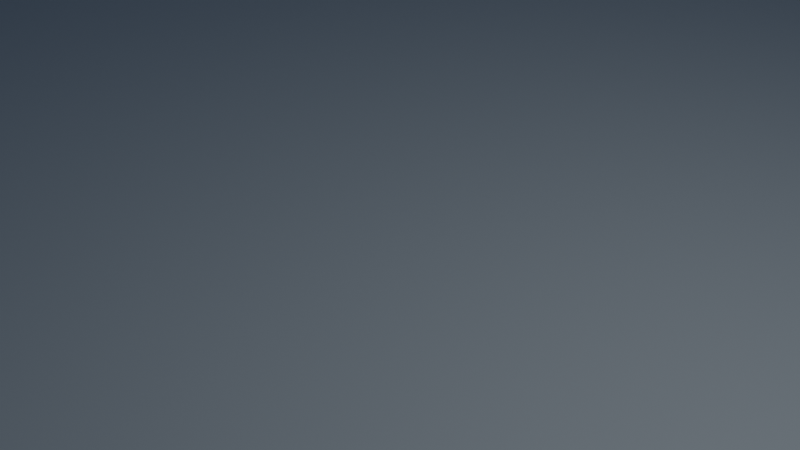 # Source: raster_dark.blend  (saved by Blender 2.83.18; exported with 4.5.12 LTS)
import bpy
from mathutils import Matrix  # noqa: F401  (used for matrix-valued properties, if any)

bpy.ops.wm.read_factory_settings(use_empty=True)
scene = bpy.context.scene
scene.name = 'Scene'

# ---- collections
col_collection = bpy.data.collections.new('Collection'); scene.collection.children.link(col_collection)

# ---- images (referenced by path relative to the original .blend; pixels are not part of the script)
import os
ASSET_DIR = os.environ.get("B2B_ASSET_DIR", "")  # directory of the original .blend (textures are referenced by path, not embedded)
HERE = os.path.dirname(os.path.abspath(__file__))  # packed textures are extracted next to this script under _unpacked/

def load_image(name, relpath, width, height, colorspace="sRGB"):
    """Load a texture the original file referenced (path relative to the .blend, or extracted next to this script)."""
    p = next((c for c in (os.path.join(HERE, relpath), os.path.join(ASSET_DIR, relpath)) if relpath and os.path.exists(c)), "")
    if p:
        img = bpy.data.images.load(p, check_existing=True)
        img.name = name
    else:  # same state as the original file: an image datablock whose file is absent (Cycles renders it pink)
        img = bpy.data.images.new(name, width, height)
        img.source = "FILE"
        img.filepath = "//" + (relpath or name)
    img.colorspace_settings.name = colorspace
    return img
img_raster100_png = load_image('raster100.png', 'raster100.png', 1024, 1024, 'sRGB')

# ---- materials (node trees are filled in below, after node groups)
mat_material_001 = bpy.data.materials.new('Material.001')

# ---- material node trees
mat_material_001.use_nodes = True; mat_material_001.node_tree.nodes.clear()
_N = mat_material_001.node_tree.nodes; _L = mat_material_001.node_tree.links
n0 = _N.new('ShaderNodeMapping'); n0.name = 'Mapping'; n0.location = (-1094, 203)
n0.inputs[3].default_value = (100.0, 100.0, 100.0)
n1 = _N.new('ShaderNodeUVMap'); n1.name = 'UV Map'; n1.location = (-1279, 203)
n2 = _N.new('ShaderNodeTexImage'); n2.name = 'Image Texture'; n2.location = (-909, 205)
n2.width = 226
n2.image = img_raster100_png
n3 = _N.new('ShaderNodeMix'); n3.name = 'Mix'; n3.location = (-411, 57)
n3.data_type = 'RGBA'
n3.blend_type = 'MULTIPLY'
n4 = _N.new('ShaderNodeBsdfPrincipled'); n4.name = 'Principled BSDF'; n4.location = (-200, 125)
n4.distribution = 'GGX'
n4.subsurface_method = 'BURLEY'
n4.inputs[2].default_value = 0.7
n4.inputs[3].default_value = 1.45
n4.inputs[27].default_value = (0.0, 0.0, 0.0, 1.0)
n4.inputs[28].default_value = 1.0
n5 = _N.new('ShaderNodeOutputMaterial'); n5.name = 'Material Output'; n5.location = (133, 155)
n6 = _N.new('ShaderNodeRGB'); n6.name = 'RGB'; n6.location = (-655, -28)
n6.outputs[0].default_value = (0.1935, 0.2234, 0.233, 1.0)
n7 = _N.new('ShaderNodeRGB'); n7.name = 'RGB.001'; n7.location = (-655, -213)
n7.outputs[0].default_value = (0.1127, 0.09169, 0.126, 0.0)
_L.new(n6.outputs[0], n3.inputs[6])
_L.new(n7.outputs[0], n3.inputs[7])
_L.new(n0.outputs[0], n2.inputs[0])
_L.new(n3.outputs[2], n4.inputs[0])
_L.new(n2.outputs[0], n3.inputs[0])
_L.new(n1.outputs[0], n0.inputs[0])
_L.new(n4.outputs[0], n5.inputs[0])
n5.is_active_output = True

# ---- world
world_world = bpy.data.worlds.new('World'); scene.world = world_world
world_world.use_nodes = True; world_world.node_tree.nodes.clear()
_N = world_world.node_tree.nodes; _L = world_world.node_tree.links
n0 = _N.new('ShaderNodeOutputWorld'); n0.name = 'World Output'; n0.location = (300, 300)
n1 = _N.new('ShaderNodeBackground'); n1.name = 'Background'; n1.location = (10, 300)
n2 = _N.new('ShaderNodeTexSky'); n2.name = 'Sky Texture'; n2.location = (-190, 280)
n2.sky_type = 'HOSEK_WILKIE'
n2.sun_elevation = 1.571
_L.new(n1.outputs[0], n0.inputs[0])
_L.new(n2.outputs[0], n1.inputs[0])
n0.is_active_output = True
world_world.color = (0.05088, 0.05088, 0.05088)
world_world.use_sun_shadow = False
world_world.sun_shadow_jitter_overblur = 0.0

# ---- cameras
cam_camera = bpy.data.cameras.new('Camera')
cam_camera.clip_end = 100.0
cam_camera.ortho_scale = 7.314
cam_camera.dof.use_dof = True
cam_camera.dof.aperture_fstop = 2.0
cam_camera.dof.aperture_blades = 5
cam_camera.dof.aperture_rotation = 0.7854

# ---- lights
light_light = bpy.data.lights.new('Light', 'AREA')
light_light.transmission_factor = 0.0
light_light.energy = 392.7
light_light.shadow_soft_size = 1.358
light_light.shadow_maximum_resolution = 0.006
light_light.use_absolute_resolution = True
light_light.shape = 'RECTANGLE'
light_light.size = 1.358
light_light.size_y = 1.145

# ---- meshes
me_plane = bpy.data.meshes.new('Plane')
me_plane.from_pydata([(-25.0, -25.0, 0.0), (25.0, -25.0, 0.0), (-25.0, 25.0, 0.0), (25.0, 25.0, 0.0)], [], [(0, 1, 3, 2)])
me_plane.polygons.foreach_set('use_smooth', [True] * 1)
_uv = me_plane.uv_layers.new(name='UVMap')
_uv.uv.foreach_set('vector', [0.0, 0.0, 1.0, 0.0, 1.0, 1.0, 0.0, 1.0])
me_plane.materials.append(mat_material_001)
me_plane.use_remesh_fix_poles = True
me_plane.use_remesh_preserve_attributes = False
me_plane.use_mirror_vertex_groups = False
me_plane.update()

# ---- objects
ob_light = bpy.data.objects.new('Light', light_light)
ob_camera = bpy.data.objects.new('Camera', cam_camera)
ob_plane = bpy.data.objects.new('Plane', me_plane)

# ---- transforms, parenting, visibility, modifiers, constraints
ob_light.location = (4.076, 1.005, 5.904)
ob_light.rotation_euler = (0.6503, 0.05522, 1.866)
ob_light.lock_rotations_4d = False
ob_light.empty_display_type = 'ARROWS'
ob_light.color = (0.0, 0.0, 0.0, 0.0)
ob_light.lineart.crease_threshold = 0.0
ob_camera.location = (3.423, -3.491, 3.426)
ob_camera.rotation_euler = (0.9547, -0.0, 0.7854)
ob_camera.lock_rotations_4d = False
ob_camera.empty_display_type = 'ARROWS'
ob_camera.color = (0.0, 0.0, 0.0, 0.0)
ob_camera.display_type = 'WIRE'
ob_camera.lineart.crease_threshold = 0.0
ob_plane.location = (0.0, 0.0, -1.124)
ob_plane.scale = (0.3, 0.3, 1.0)
ob_plane.lineart.crease_threshold = 0.0

# ---- collection membership
col_collection.objects.link(ob_light)
col_collection.objects.link(ob_camera)
col_collection.objects.link(ob_plane)

# ---- scene / render settings (as saved in the file)
scene.camera = ob_camera
scene.frame_start = 1; scene.frame_end = 2; scene.frame_set(1)
scene.render.engine = 'CYCLES'
scene.render.resolution_percentage = 50
scene.render.use_border = True
scene.render.border_min_x = 0.1949
scene.render.border_min_y = 0.004226
scene.render.border_max_x = 0.8217
scene.cycles.use_denoising = False
scene.cycles.samples = 64
scene.cycles.sampling_pattern = 'TABULATED_SOBOL'
scene.cycles.use_adaptive_sampling = False
scene.cycles.use_light_tree = False
scene.view_settings.view_transform = 'Filmic'
bpy.context.view_layer.update()
